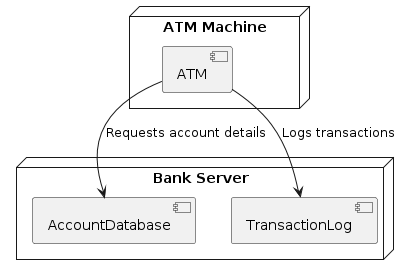

The diagram above was rendered by PlantUML. Its source (embedded in the PNG):
@startuml
node "ATM Machine" {
    component ATM
}

node "Bank Server" {
    component AccountDatabase
    component TransactionLog
}

ATM --> AccountDatabase: Requests account details
ATM --> TransactionLog: Logs transactions
@enduml